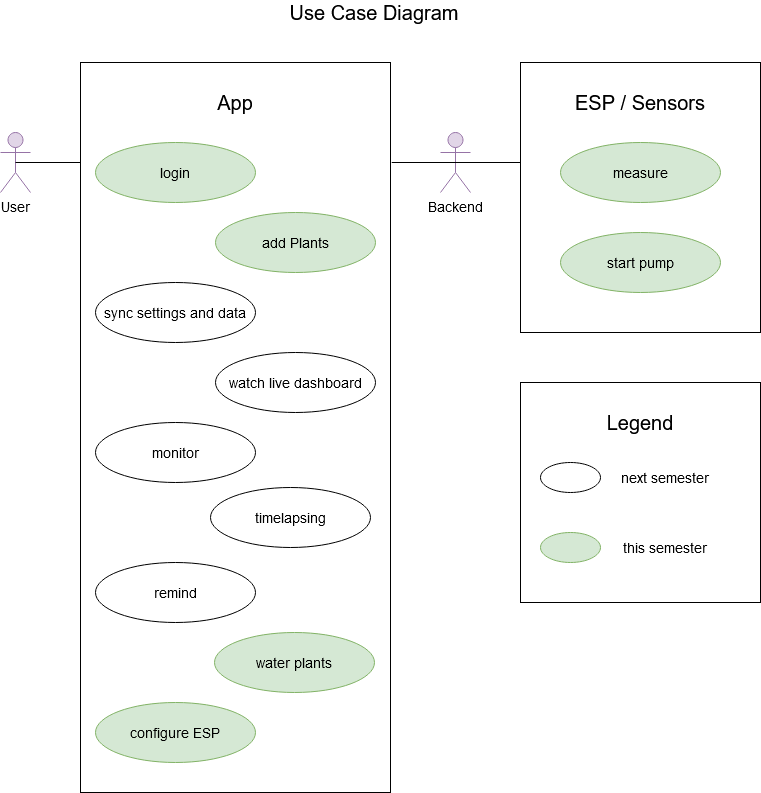

The diagram above was exported from draw.io. Its source (the exported page's mxGraphModel, read from the mxfile embedded in the PNG):
<mxGraphModel dx="1673" dy="898" grid="1" gridSize="10" guides="1" tooltips="1" connect="1" arrows="1" fold="1" page="1" pageScale="1" pageWidth="827" pageHeight="1169" math="0" shadow="0">
  <root>
    <mxCell id="0" />
    <mxCell id="1" parent="0" />
    <mxCell id="UqlK9FGJ4FP4RhjY6Gja-2" value="&lt;font style=&quot;font-size: 14px&quot;&gt;User&lt;/font&gt;" style="shape=umlActor;verticalLabelPosition=bottom;verticalAlign=top;html=1;outlineConnect=0;fillColor=#e1d5e7;strokeColor=#9673a6;" vertex="1" parent="1">
      <mxGeometry x="40" y="200" width="30" height="60" as="geometry" />
    </mxCell>
    <mxCell id="UqlK9FGJ4FP4RhjY6Gja-3" value="&lt;font style=&quot;font-size: 14px&quot;&gt;Backend&lt;/font&gt;" style="shape=umlActor;verticalLabelPosition=bottom;verticalAlign=top;html=1;outlineConnect=0;fillColor=#e1d5e7;strokeColor=#9673a6;" vertex="1" parent="1">
      <mxGeometry x="480" y="200" width="30" height="60" as="geometry" />
    </mxCell>
    <mxCell id="UqlK9FGJ4FP4RhjY6Gja-12" value="" style="rounded=0;whiteSpace=wrap;html=1;" vertex="1" parent="1">
      <mxGeometry x="120" y="130" width="310" height="730" as="geometry" />
    </mxCell>
    <mxCell id="UqlK9FGJ4FP4RhjY6Gja-13" value="" style="rounded=0;whiteSpace=wrap;html=1;" vertex="1" parent="1">
      <mxGeometry x="560" y="130" width="240" height="270" as="geometry" />
    </mxCell>
    <mxCell id="UqlK9FGJ4FP4RhjY6Gja-15" value="&lt;font style=&quot;font-size: 20px&quot;&gt;App&lt;/font&gt;" style="text;html=1;strokeColor=none;fillColor=none;align=center;verticalAlign=middle;whiteSpace=wrap;rounded=0;" vertex="1" parent="1">
      <mxGeometry x="255" y="160" width="40" height="20" as="geometry" />
    </mxCell>
    <mxCell id="UqlK9FGJ4FP4RhjY6Gja-16" value="&lt;font style=&quot;font-size: 20px&quot;&gt;ESP / Sensors&lt;/font&gt;" style="text;html=1;strokeColor=none;fillColor=none;align=center;verticalAlign=middle;whiteSpace=wrap;rounded=0;" vertex="1" parent="1">
      <mxGeometry x="600" y="160" width="160" height="20" as="geometry" />
    </mxCell>
    <mxCell id="UqlK9FGJ4FP4RhjY6Gja-18" value="" style="endArrow=none;html=1;exitX=1.004;exitY=0.137;exitDx=0;exitDy=0;exitPerimeter=0;" edge="1" parent="1" source="UqlK9FGJ4FP4RhjY6Gja-12">
      <mxGeometry width="50" height="50" relative="1" as="geometry">
        <mxPoint x="430" y="239" as="sourcePoint" />
        <mxPoint x="560" y="230" as="targetPoint" />
      </mxGeometry>
    </mxCell>
    <mxCell id="UqlK9FGJ4FP4RhjY6Gja-19" value="&lt;font style=&quot;font-size: 14px&quot;&gt;login&lt;/font&gt;" style="ellipse;whiteSpace=wrap;html=1;fillColor=#d5e8d4;strokeColor=#82b366;" vertex="1" parent="1">
      <mxGeometry x="135" y="210" width="160" height="60" as="geometry" />
    </mxCell>
    <mxCell id="UqlK9FGJ4FP4RhjY6Gja-20" value="&lt;font style=&quot;font-size: 14px&quot;&gt;add Plants&lt;/font&gt;" style="ellipse;whiteSpace=wrap;html=1;fillColor=#d5e8d4;strokeColor=#82b366;" vertex="1" parent="1">
      <mxGeometry x="255" y="280" width="160" height="60" as="geometry" />
    </mxCell>
    <mxCell id="UqlK9FGJ4FP4RhjY6Gja-21" value="&lt;font style=&quot;font-size: 14px&quot;&gt;sync settings and data&lt;/font&gt;" style="ellipse;whiteSpace=wrap;html=1;" vertex="1" parent="1">
      <mxGeometry x="135" y="350" width="160" height="60" as="geometry" />
    </mxCell>
    <mxCell id="UqlK9FGJ4FP4RhjY6Gja-22" value="&lt;font style=&quot;font-size: 14px&quot;&gt;watch live dashboard&lt;/font&gt;" style="ellipse;whiteSpace=wrap;html=1;" vertex="1" parent="1">
      <mxGeometry x="255" y="420" width="160" height="60" as="geometry" />
    </mxCell>
    <mxCell id="UqlK9FGJ4FP4RhjY6Gja-23" value="&lt;font style=&quot;font-size: 14px&quot;&gt;monitor&lt;/font&gt;" style="ellipse;whiteSpace=wrap;html=1;" vertex="1" parent="1">
      <mxGeometry x="135" y="490" width="160" height="60" as="geometry" />
    </mxCell>
    <mxCell id="UqlK9FGJ4FP4RhjY6Gja-24" value="&lt;font style=&quot;font-size: 14px&quot;&gt;timelapsing&lt;/font&gt;" style="ellipse;whiteSpace=wrap;html=1;" vertex="1" parent="1">
      <mxGeometry x="250" y="555" width="160" height="60" as="geometry" />
    </mxCell>
    <mxCell id="UqlK9FGJ4FP4RhjY6Gja-25" value="&lt;font style=&quot;font-size: 14px&quot;&gt;remind&lt;/font&gt;" style="ellipse;whiteSpace=wrap;html=1;" vertex="1" parent="1">
      <mxGeometry x="135" y="630" width="160" height="60" as="geometry" />
    </mxCell>
    <mxCell id="UqlK9FGJ4FP4RhjY6Gja-26" value="&lt;font style=&quot;font-size: 14px&quot;&gt;water plants&lt;/font&gt;" style="ellipse;whiteSpace=wrap;html=1;fillColor=#d5e8d4;strokeColor=#82b366;" vertex="1" parent="1">
      <mxGeometry x="254" y="700" width="160" height="60" as="geometry" />
    </mxCell>
    <mxCell id="UqlK9FGJ4FP4RhjY6Gja-27" value="&lt;font style=&quot;font-size: 14px&quot;&gt;configure ESP&lt;/font&gt;" style="ellipse;whiteSpace=wrap;html=1;fillColor=#d5e8d4;strokeColor=#82b366;" vertex="1" parent="1">
      <mxGeometry x="135" y="770" width="160" height="60" as="geometry" />
    </mxCell>
    <mxCell id="UqlK9FGJ4FP4RhjY6Gja-28" value="" style="endArrow=none;html=1;exitX=0.5;exitY=0.5;exitDx=0;exitDy=0;exitPerimeter=0;entryX=0;entryY=0.137;entryDx=0;entryDy=0;entryPerimeter=0;" edge="1" parent="1" source="UqlK9FGJ4FP4RhjY6Gja-2" target="UqlK9FGJ4FP4RhjY6Gja-12">
      <mxGeometry width="50" height="50" relative="1" as="geometry">
        <mxPoint x="140" y="310" as="sourcePoint" />
        <mxPoint x="190" y="260" as="targetPoint" />
      </mxGeometry>
    </mxCell>
    <mxCell id="UqlK9FGJ4FP4RhjY6Gja-29" value="&lt;font style=&quot;font-size: 14px&quot;&gt;measure&lt;/font&gt;" style="ellipse;whiteSpace=wrap;html=1;fillColor=#d5e8d4;strokeColor=#82b366;" vertex="1" parent="1">
      <mxGeometry x="600" y="210" width="160" height="60" as="geometry" />
    </mxCell>
    <mxCell id="UqlK9FGJ4FP4RhjY6Gja-30" value="&lt;font style=&quot;font-size: 14px&quot;&gt;start pump&lt;/font&gt;" style="ellipse;whiteSpace=wrap;html=1;fillColor=#d5e8d4;strokeColor=#82b366;" vertex="1" parent="1">
      <mxGeometry x="600" y="300" width="160" height="60" as="geometry" />
    </mxCell>
    <mxCell id="UqlK9FGJ4FP4RhjY6Gja-31" value="" style="rounded=0;whiteSpace=wrap;html=1;" vertex="1" parent="1">
      <mxGeometry x="560" y="450" width="240" height="220" as="geometry" />
    </mxCell>
    <mxCell id="UqlK9FGJ4FP4RhjY6Gja-32" value="&lt;font style=&quot;font-size: 20px&quot;&gt;Legend&lt;/font&gt;" style="text;html=1;strokeColor=none;fillColor=none;align=center;verticalAlign=middle;whiteSpace=wrap;rounded=0;" vertex="1" parent="1">
      <mxGeometry x="600" y="480" width="160" height="20" as="geometry" />
    </mxCell>
    <mxCell id="UqlK9FGJ4FP4RhjY6Gja-33" value="" style="ellipse;whiteSpace=wrap;html=1;" vertex="1" parent="1">
      <mxGeometry x="580" y="530" width="60" height="30" as="geometry" />
    </mxCell>
    <mxCell id="UqlK9FGJ4FP4RhjY6Gja-34" value="" style="ellipse;whiteSpace=wrap;html=1;fillColor=#d5e8d4;strokeColor=#82b366;" vertex="1" parent="1">
      <mxGeometry x="580" y="600" width="60" height="30" as="geometry" />
    </mxCell>
    <mxCell id="UqlK9FGJ4FP4RhjY6Gja-35" value="&lt;font style=&quot;font-size: 14px&quot;&gt;next semester&lt;/font&gt;" style="text;html=1;strokeColor=none;fillColor=none;align=center;verticalAlign=middle;whiteSpace=wrap;rounded=0;" vertex="1" parent="1">
      <mxGeometry x="640" y="515" width="130" height="60" as="geometry" />
    </mxCell>
    <mxCell id="UqlK9FGJ4FP4RhjY6Gja-36" value="&lt;font style=&quot;font-size: 14px&quot;&gt;this semester&lt;/font&gt;" style="text;html=1;strokeColor=none;fillColor=none;align=center;verticalAlign=middle;whiteSpace=wrap;rounded=0;" vertex="1" parent="1">
      <mxGeometry x="640" y="585" width="130" height="60" as="geometry" />
    </mxCell>
    <mxCell id="UqlK9FGJ4FP4RhjY6Gja-40" value="&lt;font style=&quot;font-size: 20px&quot;&gt;Use Case Diagram&lt;/font&gt;" style="text;html=1;strokeColor=none;fillColor=none;align=center;verticalAlign=middle;whiteSpace=wrap;rounded=0;" vertex="1" parent="1">
      <mxGeometry x="269" y="70" width="290" height="20" as="geometry" />
    </mxCell>
  </root>
</mxGraphModel>